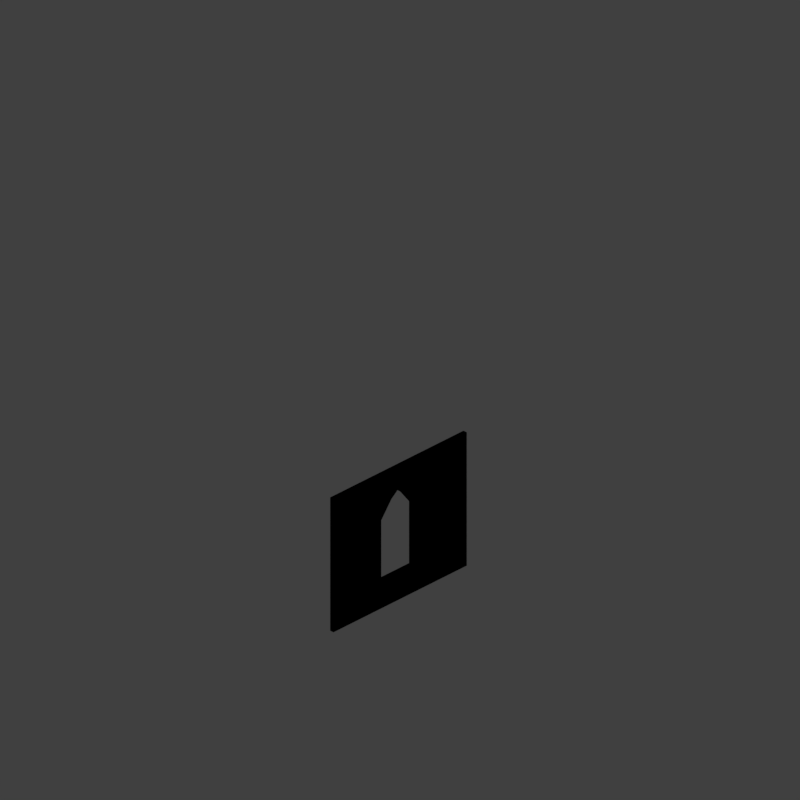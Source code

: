 # Source: wallcz32_V001.blend  (saved by Blender 2.79.0; exported with 4.5.12 LTS)
import bpy
from mathutils import Matrix  # noqa: F401  (used for matrix-valued properties, if any)

bpy.ops.wm.read_factory_settings(use_empty=True)
scene = bpy.context.scene
scene.name = 'Scene'

# ---- collections
col_collection_1 = bpy.data.collections.new('Collection 1'); scene.collection.children.link(col_collection_1)
col_collection_2 = bpy.data.collections.new('Collection 2'); scene.collection.children.link(col_collection_2)
col_collection_2.hide_render = True
col_collection_2.hide_viewport = True
col_collection_12 = bpy.data.collections.new('Collection 12'); scene.collection.children.link(col_collection_12)

# ---- materials (node trees are filled in below, after node groups)
mat_castle_wall = bpy.data.materials.new('Castle_Wall')
mat_castle_wall.alpha_threshold = 0.0
mat_castle_wall.use_transparent_shadow = False
mat_castle_wall.diffuse_color = (0.5409, 0.3958, 0.2498, 1.0)
mat_castle_wall.specular_color = (0.6819, 0.6819, 0.6819)
mat_castle_wall.roughness = 0.5
mat_castle_wall.specular_intensity = 1.0
mat_castle_wall_002 = bpy.data.materials.new('Castle_Wall.002')
mat_castle_wall_002.alpha_threshold = 0.0
mat_castle_wall_002.use_transparent_shadow = False
mat_castle_wall_002.diffuse_color = (0.5409, 0.3958, 0.2498, 1.0)
mat_castle_wall_002.specular_color = (0.6819, 0.6819, 0.6819)
mat_castle_wall_002.roughness = 0.5
mat_castle_wall_002.specular_intensity = 0.9283
mat_material_003 = bpy.data.materials.new('Material.003')
mat_material_003.alpha_threshold = 0.0
mat_material_003.use_transparent_shadow = False
mat_material_003.diffuse_color = (0.3511, 0.07321, 0.05365, 1.0)
mat_material_003.specular_color = (0.6819, 0.6819, 0.6819)
mat_material_003.roughness = 0.5
mat_material_003.specular_intensity = 0.634

# ---- material node trees

# ---- world
world_world = bpy.data.worlds.new('World'); scene.world = world_world
world_world.color = (0.05088, 0.05088, 0.05088)
world_world.use_sun_shadow = False
world_world.sun_shadow_jitter_overblur = 0.0
world_world.cycles.sampling_method = 'MANUAL'
world_world.light_settings.distance = 0.0

# ---- cameras
cam_camera = bpy.data.cameras.new('Camera')
cam_camera.type = 'ORTHO'
cam_camera.sensor_fit = 'HORIZONTAL'
cam_camera.clip_start = 220.0
cam_camera.clip_end = 340.0
cam_camera.lens = 35.0
cam_camera.sensor_width = 1.0
cam_camera.sensor_height = 18.0
cam_camera.ortho_scale = 16.97
cam_camera.shift_x = -0.0001725
cam_camera.shift_y = 0.25
cam_camera.dof.focus_distance = 0.0
cam_camera.dof.aperture_fstop = 128.0
cam_camera.dof.aperture_blades = 6

# ---- lights
light_lightdome = bpy.data.lights.new('LightDome', 'SUN')
light_lightdome.transmission_factor = 0.0
light_lightdome.angle = 0.1993
light_lightdome.energy = 0.1
light_lightdome.shadow_buffer_clip_start = 0.5
light_lightdome.shadow_soft_size = 0.1
light_lightdome.shadow_cascade_max_distance = 1000.0
light_fillerlight = bpy.data.lights.new('FillerLight', 'SUN')
light_fillerlight.transmission_factor = 0.0
light_fillerlight.angle = 0.9273
light_fillerlight.energy = 0.5
light_fillerlight.shadow_buffer_clip_start = 0.5
light_fillerlight.shadow_soft_size = 0.5
light_fillerlight.shadow_cascade_max_distance = 1000.0
light_mainlight = bpy.data.lights.new('MainLight', 'SUN')
light_mainlight.transmission_factor = 0.0
light_mainlight.angle = 0.9273
light_mainlight.energy = 1.3
light_mainlight.shadow_buffer_clip_start = 0.5
light_mainlight.shadow_soft_size = 0.5
light_mainlight.shadow_cascade_max_distance = 1000.0

# ---- meshes
me_cube_001 = bpy.data.meshes.new('Cube.001')
me_cube_001.from_pydata([(-2.0, -2.0, 0.0), (-2.0, -2.0, 1.633), (-2.0, 2.0, 0.0), (-2.0, 2.0, 1.633), (2.0, -2.0, 0.0), (2.0, -2.0, 1.633), (2.0, 2.0, 0.0), (2.0, 2.0, 1.633)], [], [(0, 1, 3, 2), (2, 3, 7, 6), (6, 7, 5, 4), (4, 5, 1, 0), (2, 6, 4, 0), (7, 3, 1, 5)])
me_cube_001.use_remesh_preserve_volume = False
me_cube_001.use_remesh_preserve_attributes = False
me_cube_001.use_mirror_vertex_groups = False
me_cube_001.update()
me_cube_002 = bpy.data.meshes.new('Cube.002')
me_cube_002.from_pydata([(-2.0, 8.941e-09, 0.0), (-2.0, 0.1, 0.0), (-2.0, 1.788e-08, 1.633), (-2.0, 0.1, 1.633), (2.0, 8.941e-09, 0.0), (2.0, 0.1, 0.0), (-2.0, 1.788e-08, 3.266), (-2.0, 0.1, 3.266), (2.0, 8.941e-09, 1.633), (2.0, 0.1, 1.633), (2.0, 1.788e-08, 3.266), (2.0, 0.1, 3.266)], [], [(0, 2, 3, 1), (1, 3, 9, 5), (0, 1, 5, 4), (4, 5, 9, 8), (2, 0, 4, 8), (2, 6, 7, 3), (3, 7, 11, 9), (7, 6, 10, 11), (8, 9, 11, 10), (6, 2, 8, 10)])
_uv = me_cube_002.uv_layers.new(name='UVMap')
_uv.uv.foreach_set('vector', [-1.15, -0.03166, -0.4083, -0.03168, -0.4083, 0.01374, -1.15, 0.01375, 1.0, 0.0, 1.0, 1.0, 2.063e-07, 1.0, 3.438e-07, 0.0, -1.15, 0.05931, -1.15, 0.01389, 0.6668, 0.01389, 0.6668, 0.05931, 2.15, -0.03169, 2.15, 0.01373, 1.408, 0.01372, 1.408, -0.03169, 1.0, 1.0, 1.0, 0.0, 6.876e-08, 0.0, 0.0, 1.0, -1.15, -0.03166, -0.4083, -0.03168, -0.4083, 0.01374, -1.15, 0.01375, 1.0, 0.0, 1.0, 1.0, 2.063e-07, 1.0, 3.438e-07, 0.0, -0.4083, 0.01374, -0.4083, -0.03168, 1.408, -0.03169, 1.408, 0.01372, 2.15, -0.03169, 2.15, 0.01373, 1.408, 0.01372, 1.408, -0.03169, 1.0, 1.0, 1.0, 0.0, 6.876e-08, 0.0, 0.0, 1.0])
me_cube_002.materials.append(mat_castle_wall)
me_cube_002.use_remesh_preserve_volume = False
me_cube_002.use_remesh_preserve_attributes = False
me_cube_002.use_mirror_vertex_groups = False
me_cube_002.update()
me_cube_007 = bpy.data.meshes.new('Cube.007')
me_cube_007.from_pydata([(-0.5667, 0.1, -1.125), (-0.5667, -0.1, -1.125), (-0.5667, 0.1, -0.3082), (-0.5667, 0.1, 0.2082), (-0.5667, 0.1, 0.5246), (-0.5667, -0.1, 0.5246), (-0.5667, -0.1, 0.2082), (-0.5667, -0.1, -0.3082), (4.768e-07, 0.1, -1.125), (-5.809e-07, -0.1, -1.125), (-9.386e-07, -0.1, 1.125), (4.768e-07, 0.1, 1.125), (-0.2583, -0.1, 0.9246), (-0.2583, 0.1, 0.9246), (1.51e-08, -0.1, 0.0), (-1.51e-08, 0.1, 0.0)], [], [(0, 8, 9, 1), (2, 0, 1, 7), (3, 2, 7, 6), (4, 3, 6, 5), (13, 4, 5, 12), (11, 13, 12, 10), (6, 14, 5), (2, 15, 0), (11, 15, 13), (0, 15, 8), (7, 14, 6), (3, 15, 2), (9, 14, 1), (5, 14, 12), (4, 15, 3), (1, 14, 7), (13, 15, 4), (12, 14, 10)])
_uv = me_cube_007.uv_layers.new(name='UVMap')
_uv.uv.foreach_set('vector', [0.3333, 0.5, 0.3333, 0.5, 0.5, 0.5, 0.5, 0.5, 0.3333, 0.625, 0.3333, 0.625, 0.3333, 0.5, 0.3333, 0.5, 0.3333, 0.75, 0.3333, 0.75, 0.3333, 0.625, 0.3333, 0.625, 0.3333, 0.875, 0.3333, 0.875, 0.3333, 0.75, 0.3333, 0.75, 0.5, 0.875, 0.5, 0.875, 0.3333, 0.875, 0.3333, 0.875, 0.5, 0.875, 0.5, 0.875, 0.3333, 0.875, 0.3333, 0.875, 0.3333, 0.75, 0.3333, 0.75, 0.3333, 0.75, 0.3333, 0.625, 0.3333, 0.625, 0.3333, 0.625, 0.5, 0.875, 0.5, 0.875, 0.5, 0.875, 0.3333, 0.5, 0.3333, 0.5, 0.3333, 0.5, 0.3333, 0.625, 0.3333, 0.625, 0.3333, 0.625, 0.3333, 0.75, 0.3333, 0.75, 0.3333, 0.75, 0.5, 0.5, 0.5, 0.5, 0.5, 0.5, 0.3333, 0.875, 0.3333, 0.875, 0.3333, 0.875, 0.3333, 0.875, 0.3333, 0.875, 0.3333, 0.875, 0.3333, 0.5, 0.3333, 0.5, 0.3333, 0.5, 0.5, 0.875, 0.5, 0.875, 0.5, 0.875, 0.3333, 0.875, 0.3333, 0.875, 0.3333, 0.875])
me_cube_007.materials.append(mat_castle_wall_002)
me_cube_007.use_remesh_preserve_volume = False
me_cube_007.use_remesh_preserve_attributes = False
me_cube_007.use_mirror_vertex_groups = False
me_cube_007.update()
me_plane = bpy.data.meshes.new('Plane')
me_plane.from_pydata([(-1.6, 2.0, 0.0), (-1.4, 2.0, 0.0), (-1.2, 2.0, 0.0), (-1.0, 2.0, 0.0), (-0.8, 2.0, 0.0), (-0.6, 2.0, 0.0), (-0.4, 2.0, 0.0), (-0.2, 2.0, 0.0), (-1.192e-07, 2.0, 0.0), (0.2, 2.0, 0.0), (0.4, 2.0, 0.0), (0.6, 2.0, 0.0), (0.8, 2.0, 0.0), (1.0, 2.0, 0.0), (1.2, 2.0, 0.0), (1.4, 2.0, 0.0), (1.6, 2.0, 0.0), (1.8, 2.0, 0.0), (2.0, 2.0, 0.0), (-2.0, 2.0, 0.0), (2.0, -2.0, 0.0), (-2.0, -2.0, 0.0), (-1.8, 2.0, 0.0), (-1.8, -2.0, 0.0), (-1.6, -2.0, 0.0), (-1.4, -2.0, 0.0), (-1.2, -2.0, 0.0), (-1.0, -2.0, 0.0), (-0.8, -2.0, 0.0), (-0.6, -2.0, 0.0), (-0.4, -2.0, 0.0), (-0.2, -2.0, 0.0), (1.192e-07, -2.0, 0.0), (0.2, -2.0, 0.0), (0.4, -2.0, 0.0), (0.6, -2.0, 0.0), (0.8, -2.0, 0.0), (1.0, -2.0, 0.0), (1.2, -2.0, 0.0), (1.4, -2.0, 0.0), (1.6, -2.0, 0.0), (1.8, -2.0, 0.0), (2.0, 0.0, 0.0), (-2.0, 0.0, 0.0), (-1.8, 0.0, 0.0), (-1.6, 0.0, 0.0), (-1.4, 0.0, 0.0), (-1.2, 0.0, 0.0), (-1.0, 0.0, 0.0), (-0.8, 0.0, 0.0), (-0.6, 0.0, 0.0), (-0.4, 0.0, 0.0), (-0.2, 0.0, 0.0), (0.0, 0.0, 0.0), (0.2, 0.0, 0.0), (0.4, 0.0, 0.0), (0.6, 0.0, 0.0), (0.8, 0.0, 0.0), (1.0, 0.0, 0.0), (1.2, 0.0, 0.0), (1.4, 0.0, 0.0), (1.6, 0.0, 0.0), (1.8, 0.0, 0.0)], [], [(51, 52, 7, 6), (50, 51, 6, 5), (49, 50, 5, 4), (48, 49, 4, 3), (47, 48, 3, 2), (46, 47, 2, 1), (45, 46, 1, 0), (44, 45, 0, 22), (43, 44, 22, 19), (62, 42, 18, 17), (52, 53, 8, 7), (53, 54, 9, 8), (54, 55, 10, 9), (55, 56, 11, 10), (56, 57, 12, 11), (57, 58, 13, 12), (58, 59, 14, 13), (59, 60, 15, 14), (60, 61, 16, 15), (61, 62, 17, 16), (40, 41, 62, 61), (39, 40, 61, 60), (38, 39, 60, 59), (37, 38, 59, 58), (36, 37, 58, 57), (35, 36, 57, 56), (34, 35, 56, 55), (33, 34, 55, 54), (32, 33, 54, 53), (31, 32, 53, 52), (41, 20, 42, 62), (21, 23, 44, 43), (23, 24, 45, 44), (24, 25, 46, 45), (25, 26, 47, 46), (26, 27, 48, 47), (27, 28, 49, 48), (28, 29, 50, 49), (29, 30, 51, 50), (30, 31, 52, 51)])
me_plane.use_remesh_preserve_volume = False
me_plane.use_remesh_preserve_attributes = False
me_plane.use_mirror_vertex_groups = False
me_plane.update()
me_cube_010 = bpy.data.meshes.new('Cube.010')
me_cube_010.from_pydata([(-0.5667, 0.05, -1.125), (-0.5667, -0.05, -1.125), (4.172e-07, 0.05, -1.125), (-5.885e-07, -0.05, -1.125)], [], [(0, 2, 3, 1)])
_uv = me_cube_010.uv_layers.new(name='UVMap')
_uv.uv.foreach_set('vector', [0.3333, 0.5, 0.3333, 0.5, 0.5, 0.5, 0.5, 0.5])
me_cube_010.materials.append(mat_material_003)
me_cube_010.use_remesh_preserve_volume = False
me_cube_010.use_remesh_preserve_attributes = False
me_cube_010.use_mirror_vertex_groups = False
me_cube_010.update()
me_cube_009 = bpy.data.meshes.new('Cube.009')
me_cube_009.from_pydata([(-0.5667, 0.05, -1.125), (-0.5667, -0.05, -1.125), (-0.5667, 0.05, -0.3082), (-0.5667, 0.05, 0.2082), (-0.5667, 0.05, 0.5246), (-0.5667, -0.05, 0.5246), (-0.5667, -0.05, 0.2082), (-0.5667, -0.05, -0.3082), (4.172e-07, 0.05, -1.125), (-5.885e-07, -0.05, -1.125), (-9.461e-07, -0.05, 1.125), (4.172e-07, 0.05, 1.125), (-0.2583, -0.05, 0.9246), (-0.2583, 0.05, 0.9246)], [], [(0, 8, 9, 1), (2, 0, 1, 7), (3, 2, 7, 6), (4, 3, 6, 5), (13, 4, 5, 12), (11, 13, 12, 10)])
_uv = me_cube_009.uv_layers.new(name='UVMap')
_uv.uv.foreach_set('vector', [0.3333, 0.5, 0.3333, 0.5, 0.5, 0.5, 0.5, 0.5, 0.3333, 0.625, 0.3333, 0.625, 0.3333, 0.5, 0.3333, 0.5, 0.3333, 0.75, 0.3333, 0.75, 0.3333, 0.625, 0.3333, 0.625, 0.3333, 0.875, 0.3333, 0.875, 0.3333, 0.75, 0.3333, 0.75, 0.5, 0.875, 0.5, 0.875, 0.3333, 0.875, 0.3333, 0.875, 0.5, 0.875, 0.5, 0.875, 0.3333, 0.875, 0.3333, 0.875])
me_cube_009.materials.append(mat_material_003)
me_cube_009.use_remesh_preserve_volume = False
me_cube_009.use_remesh_preserve_attributes = False
me_cube_009.use_mirror_vertex_groups = False
me_cube_009.update()
me_cube_006 = bpy.data.meshes.new('Cube.006')
me_cube_006.from_pydata([(-0.5667, 0.1, -1.125), (-0.5667, -0.1, -1.125), (-0.5667, 0.1, -0.3082), (-0.5667, 0.1, 0.2082), (-0.5667, 0.1, 0.5246), (-0.5667, -0.1, 0.5246), (-0.5667, -0.1, 0.2082), (-0.5667, -0.1, -0.3082), (4.768e-07, 0.1, -1.125), (-5.809e-07, -0.1, -1.125), (-9.386e-07, -0.1, 1.125), (4.768e-07, 0.1, 1.125), (-0.2583, -0.1, 0.9246), (-0.2583, 0.1, 0.9246), (1.51e-08, -0.1, 0.0), (-1.51e-08, 0.1, 0.0)], [], [(0, 8, 9, 1), (2, 0, 1, 7), (3, 2, 7, 6), (4, 3, 6, 5), (13, 4, 5, 12), (11, 13, 12, 10), (6, 14, 5), (2, 15, 0), (11, 15, 13), (0, 15, 8), (7, 14, 6), (3, 15, 2), (9, 14, 1), (5, 14, 12), (4, 15, 3), (1, 14, 7), (13, 15, 4), (12, 14, 10)])
_uv = me_cube_006.uv_layers.new(name='UVMap')
_uv.uv.foreach_set('vector', [0.3333, 0.5, 0.3333, 0.5, 0.5, 0.5, 0.5, 0.5, 0.3333, 0.625, 0.3333, 0.625, 0.3333, 0.5, 0.3333, 0.5, 0.3333, 0.75, 0.3333, 0.75, 0.3333, 0.625, 0.3333, 0.625, 0.3333, 0.875, 0.3333, 0.875, 0.3333, 0.75, 0.3333, 0.75, 0.5, 0.875, 0.5, 0.875, 0.3333, 0.875, 0.3333, 0.875, 0.5, 0.875, 0.5, 0.875, 0.3333, 0.875, 0.3333, 0.875, 0.3333, 0.75, 0.3333, 0.75, 0.3333, 0.75, 0.3333, 0.625, 0.3333, 0.625, 0.3333, 0.625, 0.5, 0.875, 0.5, 0.875, 0.5, 0.875, 0.3333, 0.5, 0.3333, 0.5, 0.3333, 0.5, 0.3333, 0.625, 0.3333, 0.625, 0.3333, 0.625, 0.3333, 0.75, 0.3333, 0.75, 0.3333, 0.75, 0.5, 0.5, 0.5, 0.5, 0.5, 0.5, 0.3333, 0.875, 0.3333, 0.875, 0.3333, 0.875, 0.3333, 0.875, 0.3333, 0.875, 0.3333, 0.875, 0.3333, 0.5, 0.3333, 0.5, 0.3333, 0.5, 0.5, 0.875, 0.5, 0.875, 0.5, 0.875, 0.3333, 0.875, 0.3333, 0.875, 0.3333, 0.875])
me_cube_006.materials.append(mat_castle_wall_002)
me_cube_006.use_remesh_preserve_volume = False
me_cube_006.use_remesh_preserve_attributes = False
me_cube_006.use_mirror_vertex_groups = False
me_cube_006.update()
lat_lattice_001 = bpy.data.lattices.new('Lattice.001')
lat_lattice_001.interpolation_type_u = 'KEY_LINEAR'
lat_lattice_001.interpolation_type_v = 'KEY_LINEAR'
lat_lattice_001.interpolation_type_w = 'KEY_LINEAR'
lat_lattice_001.points.foreach_set('co_deform', [-0.5, -0.5, -0.5, 0.5, -0.5, -0.5, -0.5, 0.5, -0.5, 0.5, 0.5, -0.5, -0.5, -0.5, 0.5, 0.5, -0.5, 0.5, -0.5, 0.5, 0.5, 0.5, 0.5, 0.5])

# ---- objects
ob_rig = bpy.data.objects.new('Rig', None)
ob_verticaljoint = bpy.data.objects.new('VerticalJoint', None)
ob_lightdome = bpy.data.objects.new('LightDome', light_lightdome)
ob_fillerlight = bpy.data.objects.new('FillerLight', light_fillerlight)
ob_mainlight = bpy.data.objects.new('Mainlight', light_mainlight)
ob_camera = bpy.data.objects.new('Camera', cam_camera)
ob_cube_001 = bpy.data.objects.new('Cube.001', me_cube_001)
ob_wall_000 = bpy.data.objects.new('Wall.000', me_cube_002)
ob_wall_003 = bpy.data.objects.new('Wall.003', me_cube_007)
ob_lattice = bpy.data.objects.new('Lattice', lat_lattice_001)
ob_plane = bpy.data.objects.new('Plane', me_plane)
ob_wall_005 = bpy.data.objects.new('Wall.005', me_cube_010)
ob_wall_004 = bpy.data.objects.new('Wall.004', me_cube_009)
ob_wall_001 = bpy.data.objects.new('Wall.001', me_cube_006)

# ---- transforms, parenting, visibility, modifiers, constraints
ob_rig.location = (0.0, 0.0, 0.0)
ob_rig.rotation_mode = 'YXZ'
ob_rig.rotation_euler = (0.0, 0.0, -0.7854)
ob_rig.empty_image_offset = (0.0, 0.0)
ob_rig.hide_viewport = True
ob_rig.hide_select = True
ob_rig.lineart.crease_threshold = 0.0
ob_verticaljoint.parent = ob_rig
ob_verticaljoint.location = (0.0, 0.0, 0.0)
ob_verticaljoint.empty_image_offset = (0.0, 0.0)
ob_verticaljoint.hide_viewport = True
ob_verticaljoint.hide_select = True
ob_verticaljoint.lineart.crease_threshold = 0.0
ob_lightdome.parent = ob_verticaljoint
ob_lightdome.location = (0.0, 0.0, 0.0)
ob_lightdome.hide_select = True
ob_lightdome.lineart.crease_threshold = 0.0
ob_fillerlight.parent = ob_verticaljoint
ob_fillerlight.location = (0.0, 0.0, 0.0)
ob_fillerlight.rotation_euler = (0.0, -1.265, 2.007)
ob_fillerlight.hide_select = True
ob_fillerlight.lineart.crease_threshold = 0.0
ob_mainlight.parent = ob_verticaljoint
ob_mainlight.location = (0.0, 0.0, 0.0)
ob_mainlight.rotation_euler = (1.178, 0.0, 1.571)
ob_mainlight.hide_select = True
ob_mainlight.lineart.crease_threshold = 0.0
ob_camera.parent = ob_verticaljoint
ob_camera.location = (0.0, -241.9, 139.7)
ob_camera.rotation_euler = (1.047, 0.0, 0.0)
ob_camera.hide_select = True
ob_camera.lineart.crease_threshold = 0.0
ob_cube_001.location = (0.0, 0.0, 0.0)
ob_cube_001.scale = (1.0, 1.0, 0.5)
ob_cube_001.hide_render = True
ob_cube_001.display_type = 'WIRE'
ob_cube_001.lineart.crease_threshold = 0.0
_m = ob_cube_001.modifiers.new('Array', 'ARRAY')
_m.count = 6
_m.constant_offset_displace = (0.0, 0.0, 0.0)
_m.relative_offset_displace = (0.0, 0.0, 1.0)
ob_wall_000.location = (4.768e-07, 0.1, 0.0)
ob_wall_000.rotation_euler = (0.0, -0.0, 3.142)
ob_wall_000.lock_rotations_4d = False
ob_wall_000.empty_display_type = 'ARROWS'
ob_wall_000.lineart.crease_threshold = 0.0
_m = ob_wall_000.modifiers.new('Lattice', 'LATTICE')
_m.object = ob_lattice
_m = ob_wall_000.modifiers.new('Boolean', 'BOOLEAN')
_m.object = ob_wall_001
_m.solver = 'FAST'
ob_wall_003.location = (0.0, 0.05, 4.29)
ob_wall_003.rotation_euler = (0.0, -0.0, 3.142)
ob_wall_003.lock_rotations_4d = False
ob_wall_003.empty_display_type = 'ARROWS'
ob_wall_003.lineart.crease_threshold = 0.0
_m = ob_wall_003.modifiers.new('Mirror', 'MIRROR')
ob_lattice.location = (0.0, 0.0, 2.0)
ob_lattice.scale = (4.0, 4.0, 4.0)
ob_lattice.lineart.crease_threshold = 0.0
ob_plane.location = (0.0, 0.0, 0.0)
ob_plane.hide_render = True
ob_plane.lineart.crease_threshold = 0.0
_m = ob_plane.modifiers.new('Lattice', 'LATTICE')
_m.object = ob_lattice
ob_wall_005.parent = ob_plane
ob_wall_005.location = (0.0, -0.05, 1.233)
ob_wall_005.rotation_euler = (0.0, -0.0, 3.142)
ob_wall_005.lock_rotations_4d = False
ob_wall_005.empty_display_type = 'ARROWS'
ob_wall_005.lineart.crease_threshold = 0.0
_m = ob_wall_005.modifiers.new('Mirror', 'MIRROR')
_m = ob_wall_005.modifiers.new('Solidify', 'SOLIDIFY')
_m.thickness = 0.3
_m.use_even_offset = True
_m.nonmanifold_thickness_mode = 'FIXED'
_m.nonmanifold_merge_threshold = 0.0003
ob_wall_004.parent = ob_plane
ob_wall_004.location = (0.0, 0.15, 1.633)
ob_wall_004.rotation_euler = (0.0, -0.0, 3.142)
ob_wall_004.lock_rotations_4d = False
ob_wall_004.empty_display_type = 'ARROWS'
ob_wall_004.lineart.crease_threshold = 0.0
_m = ob_wall_004.modifiers.new('Mirror', 'MIRROR')
_m = ob_wall_004.modifiers.new('Solidify', 'SOLIDIFY')
_m.thickness = 0.1
_m.use_even_offset = True
_m.nonmanifold_thickness_mode = 'FIXED'
_m.nonmanifold_merge_threshold = 0.0003
ob_wall_001.parent = ob_plane
ob_wall_001.location = (0.0, 0.05, 1.633)
ob_wall_001.rotation_euler = (0.0, -0.0, 3.142)
ob_wall_001.lock_rotations_4d = False
ob_wall_001.empty_display_type = 'ARROWS'
ob_wall_001.hide_render = True
ob_wall_001.display_type = 'WIRE'
ob_wall_001.lineart.crease_threshold = 0.0
_m = ob_wall_001.modifiers.new('Mirror', 'MIRROR')

# ---- collection membership
col_collection_1.objects.link(ob_rig)
col_collection_1.objects.link(ob_verticaljoint)
col_collection_1.objects.link(ob_lightdome)
col_collection_1.objects.link(ob_fillerlight)
col_collection_1.objects.link(ob_mainlight)
col_collection_1.objects.link(ob_camera)
col_collection_1.objects.link(ob_cube_001)
col_collection_1.objects.link(ob_wall_000)
col_collection_2.objects.link(ob_wall_003)
col_collection_12.objects.link(ob_lattice)
col_collection_12.objects.link(ob_plane)
col_collection_12.objects.link(ob_wall_005)
col_collection_12.objects.link(ob_wall_004)
col_collection_12.objects.link(ob_wall_001)
def _layer_coll(name, lc=None):
    lc = lc or bpy.context.view_layer.layer_collection
    for c in lc.children:
        if c.name == name: return c
        r = _layer_coll(name, c)
        if r: return r
_layer_coll('Collection 1').holdout = True
_layer_coll('Collection 2').indirect_only = True
_layer_coll('Collection 12').holdout = True

# ---- scene / render settings (as saved in the file)
scene.camera = ob_camera
scene.frame_start = 0; scene.frame_end = 250; scene.frame_set(1)
scene.render.engine = 'BLENDER_EEVEE_NEXT'
scene.render.image_settings.compression = 0
scene.render.resolution_x = 192
scene.render.resolution_y = 192
scene.render.dither_intensity = 0.0
scene.render.film_transparent = True
scene.cycles.use_denoising = False
scene.cycles.samples = 128
scene.cycles.sampling_pattern = 'TABULATED_SOBOL'
scene.cycles.use_adaptive_sampling = False
scene.cycles.use_light_tree = False
scene.cycles.blur_glossy = 0.0
scene.cycles.sample_clamp_indirect = 0.0
scene.view_settings.view_transform = 'Standard'
bpy.context.view_layer.update()
